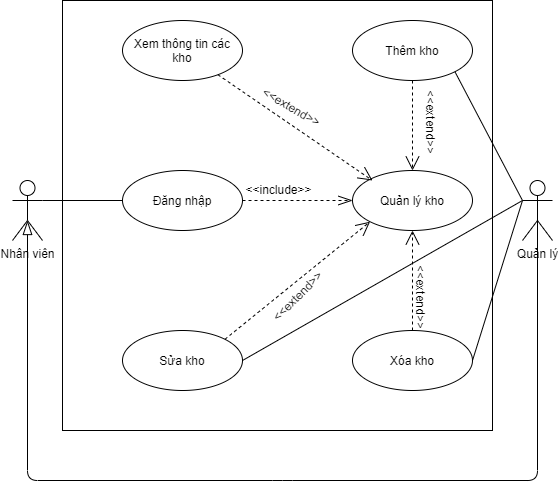

The diagram above was exported from draw.io. Its source (the exported page's mxGraphModel, read from the mxfile embedded in the PNG):
<mxGraphModel dx="868" dy="393" grid="1" gridSize="10" guides="1" tooltips="1" connect="1" arrows="1" fold="1" page="1" pageScale="1" pageWidth="827" pageHeight="1169" math="0" shadow="0">
  <root>
    <mxCell id="0" />
    <mxCell id="1" parent="0" />
    <mxCell id="RY8m67hAshvOrzMUUGIg-1" value="" style="whiteSpace=wrap;html=1;aspect=fixed;" parent="1" vertex="1">
      <mxGeometry x="180" y="80" width="430" height="430" as="geometry" />
    </mxCell>
    <mxCell id="RY8m67hAshvOrzMUUGIg-2" value="Nhân viên" style="shape=umlActor;verticalLabelPosition=bottom;verticalAlign=top;html=1;" parent="1" vertex="1">
      <mxGeometry x="130" y="260" width="30" height="60" as="geometry" />
    </mxCell>
    <mxCell id="RY8m67hAshvOrzMUUGIg-3" value="Quản lý" style="shape=umlActor;verticalLabelPosition=bottom;verticalAlign=top;html=1;" parent="1" vertex="1">
      <mxGeometry x="640" y="260" width="30" height="60" as="geometry" />
    </mxCell>
    <mxCell id="RY8m67hAshvOrzMUUGIg-4" value="" style="endArrow=blockThin;endFill=0;endSize=12;html=1;exitX=0.5;exitY=0.5;exitDx=0;exitDy=0;exitPerimeter=0;entryX=0.5;entryY=0.667;entryDx=0;entryDy=0;entryPerimeter=0;" parent="1" source="RY8m67hAshvOrzMUUGIg-3" target="RY8m67hAshvOrzMUUGIg-2" edge="1">
      <mxGeometry width="160" relative="1" as="geometry">
        <mxPoint x="330" y="330" as="sourcePoint" />
        <mxPoint x="130" y="350" as="targetPoint" />
        <Array as="points">
          <mxPoint x="655" y="560" />
          <mxPoint x="400" y="560" />
          <mxPoint x="145" y="560" />
        </Array>
      </mxGeometry>
    </mxCell>
    <mxCell id="RY8m67hAshvOrzMUUGIg-5" value="Đăng nhập" style="ellipse;whiteSpace=wrap;html=1;" parent="1" vertex="1">
      <mxGeometry x="240" y="250" width="120" height="60" as="geometry" />
    </mxCell>
    <mxCell id="RY8m67hAshvOrzMUUGIg-6" value="Quản lý kho" style="ellipse;whiteSpace=wrap;html=1;" parent="1" vertex="1">
      <mxGeometry x="470" y="250" width="120" height="60" as="geometry" />
    </mxCell>
    <mxCell id="RY8m67hAshvOrzMUUGIg-7" value="Xem thông tin các kho" style="ellipse;whiteSpace=wrap;html=1;" parent="1" vertex="1">
      <mxGeometry x="240" y="100" width="120" height="60" as="geometry" />
    </mxCell>
    <mxCell id="RY8m67hAshvOrzMUUGIg-8" value="Thêm kho" style="ellipse;whiteSpace=wrap;html=1;" parent="1" vertex="1">
      <mxGeometry x="470" y="100" width="120" height="60" as="geometry" />
    </mxCell>
    <mxCell id="RY8m67hAshvOrzMUUGIg-9" value="Sửa kho" style="ellipse;whiteSpace=wrap;html=1;" parent="1" vertex="1">
      <mxGeometry x="240" y="410" width="120" height="60" as="geometry" />
    </mxCell>
    <mxCell id="RY8m67hAshvOrzMUUGIg-10" value="Xóa kho" style="ellipse;whiteSpace=wrap;html=1;" parent="1" vertex="1">
      <mxGeometry x="470" y="410" width="120" height="60" as="geometry" />
    </mxCell>
    <mxCell id="RY8m67hAshvOrzMUUGIg-11" value="" style="endArrow=none;html=1;entryX=1;entryY=0.3333333333333333;entryDx=0;entryDy=0;entryPerimeter=0;exitX=0;exitY=0.5;exitDx=0;exitDy=0;" parent="1" source="RY8m67hAshvOrzMUUGIg-5" target="RY8m67hAshvOrzMUUGIg-2" edge="1">
      <mxGeometry width="50" height="50" relative="1" as="geometry">
        <mxPoint x="470" y="430" as="sourcePoint" />
        <mxPoint x="520" y="380" as="targetPoint" />
      </mxGeometry>
    </mxCell>
    <mxCell id="RY8m67hAshvOrzMUUGIg-12" value="" style="endArrow=none;html=1;entryX=0;entryY=0.3333333333333333;entryDx=0;entryDy=0;entryPerimeter=0;exitX=1;exitY=0.5;exitDx=0;exitDy=0;" parent="1" source="RY8m67hAshvOrzMUUGIg-10" target="RY8m67hAshvOrzMUUGIg-3" edge="1">
      <mxGeometry width="50" height="50" relative="1" as="geometry">
        <mxPoint x="470" y="330" as="sourcePoint" />
        <mxPoint x="520" y="280" as="targetPoint" />
      </mxGeometry>
    </mxCell>
    <mxCell id="RY8m67hAshvOrzMUUGIg-14" value="" style="endArrow=openThin;dashed=1;endFill=0;endSize=12;html=1;exitX=0;exitY=0.5;exitDx=0;exitDy=0;entryX=0;entryY=0.5;entryDx=0;entryDy=0;" parent="1" edge="1" target="RY8m67hAshvOrzMUUGIg-6">
      <mxGeometry width="160" relative="1" as="geometry">
        <mxPoint x="360" y="280" as="sourcePoint" />
        <mxPoint x="460" y="280" as="targetPoint" />
      </mxGeometry>
    </mxCell>
    <mxCell id="RY8m67hAshvOrzMUUGIg-16" value="&amp;lt;&amp;lt;include&amp;gt;&amp;gt;" style="edgeLabel;html=1;align=center;verticalAlign=middle;resizable=0;points=[];fontSize=12;" parent="RY8m67hAshvOrzMUUGIg-14" vertex="1" connectable="0">
      <mxGeometry x="-0.38" y="1" relative="1" as="geometry">
        <mxPoint x="1" y="-11" as="offset" />
      </mxGeometry>
    </mxCell>
    <mxCell id="RY8m67hAshvOrzMUUGIg-19" value="" style="endArrow=open;dashed=1;endFill=0;endSize=12;html=1;fontSize=12;fontStyle=1" parent="1" source="RY8m67hAshvOrzMUUGIg-7" edge="1">
      <mxGeometry width="160" relative="1" as="geometry">
        <mxPoint x="410" y="300" as="sourcePoint" />
        <mxPoint x="490" y="260" as="targetPoint" />
      </mxGeometry>
    </mxCell>
    <mxCell id="RY8m67hAshvOrzMUUGIg-20" value="&amp;lt;&amp;lt;extend&amp;gt;&amp;gt;" style="edgeLabel;html=1;align=center;verticalAlign=middle;resizable=0;points=[];fontSize=12;rotation=30;" parent="RY8m67hAshvOrzMUUGIg-19" vertex="1" connectable="0">
      <mxGeometry x="-0.3356" y="2" relative="1" as="geometry">
        <mxPoint x="20.78" y="-1.94" as="offset" />
      </mxGeometry>
    </mxCell>
    <mxCell id="tKO_8fr9KGDNUoTM4Cel-1" value="" style="endArrow=none;html=1;entryX=1;entryY=1;entryDx=0;entryDy=0;exitX=0;exitY=0.3333333333333333;exitDx=0;exitDy=0;exitPerimeter=0;" parent="1" source="RY8m67hAshvOrzMUUGIg-3" target="RY8m67hAshvOrzMUUGIg-8" edge="1">
      <mxGeometry width="50" height="50" relative="1" as="geometry">
        <mxPoint x="390" y="310" as="sourcePoint" />
        <mxPoint x="440" y="260" as="targetPoint" />
      </mxGeometry>
    </mxCell>
    <mxCell id="tKO_8fr9KGDNUoTM4Cel-2" value="" style="endArrow=none;html=1;exitX=1;exitY=0.5;exitDx=0;exitDy=0;" parent="1" source="RY8m67hAshvOrzMUUGIg-9" edge="1">
      <mxGeometry width="50" height="50" relative="1" as="geometry">
        <mxPoint x="390" y="310" as="sourcePoint" />
        <mxPoint x="640" y="280" as="targetPoint" />
      </mxGeometry>
    </mxCell>
    <mxCell id="tKO_8fr9KGDNUoTM4Cel-3" value="" style="endArrow=open;dashed=1;endFill=0;endSize=12;html=1;fontSize=12;exitX=0.5;exitY=1;exitDx=0;exitDy=0;entryX=0.5;entryY=0;entryDx=0;entryDy=0;" parent="1" source="RY8m67hAshvOrzMUUGIg-8" target="RY8m67hAshvOrzMUUGIg-6" edge="1">
      <mxGeometry width="160" relative="1" as="geometry">
        <mxPoint x="345.40099536053617" y="164.2217336677353" as="sourcePoint" />
        <mxPoint x="500" y="270" as="targetPoint" />
      </mxGeometry>
    </mxCell>
    <mxCell id="tKO_8fr9KGDNUoTM4Cel-4" value="&amp;lt;&amp;lt;extend&amp;gt;&amp;gt;" style="edgeLabel;html=1;align=center;verticalAlign=middle;resizable=0;points=[];fontSize=12;rotation=90;" parent="tKO_8fr9KGDNUoTM4Cel-3" vertex="1" connectable="0">
      <mxGeometry x="-0.3356" y="2" relative="1" as="geometry">
        <mxPoint x="18" y="10" as="offset" />
      </mxGeometry>
    </mxCell>
    <mxCell id="tKO_8fr9KGDNUoTM4Cel-5" value="" style="endArrow=open;dashed=1;endFill=0;endSize=12;html=1;fontSize=12;exitX=1;exitY=0;exitDx=0;exitDy=0;entryX=0;entryY=1;entryDx=0;entryDy=0;" parent="1" source="RY8m67hAshvOrzMUUGIg-9" target="RY8m67hAshvOrzMUUGIg-6" edge="1">
      <mxGeometry width="160" relative="1" as="geometry">
        <mxPoint x="355.40099536053617" y="174.2217336677353" as="sourcePoint" />
        <mxPoint x="510" y="280" as="targetPoint" />
      </mxGeometry>
    </mxCell>
    <mxCell id="tKO_8fr9KGDNUoTM4Cel-6" value="&amp;lt;&amp;lt;extend&amp;gt;&amp;gt;" style="edgeLabel;html=1;align=center;verticalAlign=middle;resizable=0;points=[];fontSize=12;rotation=-45;" parent="tKO_8fr9KGDNUoTM4Cel-5" vertex="1" connectable="0">
      <mxGeometry x="-0.3356" y="2" relative="1" as="geometry">
        <mxPoint x="24.66" y="-1.94" as="offset" />
      </mxGeometry>
    </mxCell>
    <mxCell id="tKO_8fr9KGDNUoTM4Cel-7" value="" style="endArrow=open;dashed=1;endFill=0;endSize=12;html=1;fontSize=12;exitX=0.5;exitY=0;exitDx=0;exitDy=0;entryX=0.5;entryY=1;entryDx=0;entryDy=0;" parent="1" source="RY8m67hAshvOrzMUUGIg-10" target="RY8m67hAshvOrzMUUGIg-6" edge="1">
      <mxGeometry width="160" relative="1" as="geometry">
        <mxPoint x="365.40099536053617" y="184.2217336677353" as="sourcePoint" />
        <mxPoint x="520" y="290" as="targetPoint" />
      </mxGeometry>
    </mxCell>
    <mxCell id="tKO_8fr9KGDNUoTM4Cel-8" value="&amp;lt;&amp;lt;extend&amp;gt;&amp;gt;" style="edgeLabel;html=1;align=center;verticalAlign=middle;resizable=0;points=[];fontSize=12;rotation=90;" parent="tKO_8fr9KGDNUoTM4Cel-7" vertex="1" connectable="0">
      <mxGeometry x="-0.3356" y="2" relative="1" as="geometry">
        <mxPoint x="12.000000000000002" y="-1.94" as="offset" />
      </mxGeometry>
    </mxCell>
  </root>
</mxGraphModel>